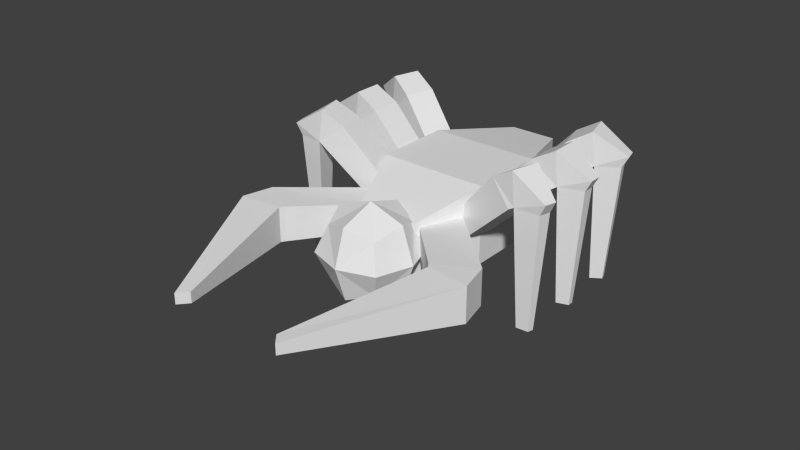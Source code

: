 # Source: eyewig.blend  (saved by Blender 2.67.0; exported with 4.5.12 LTS)
import bpy
from mathutils import Matrix  # noqa: F401  (used for matrix-valued properties, if any)

bpy.ops.wm.read_factory_settings(use_empty=True)
scene = bpy.context.scene
scene.name = 'Scene'

# ---- collections
col_collection_1 = bpy.data.collections.new('Collection 1'); scene.collection.children.link(col_collection_1)

# ---- world
world_world = bpy.data.worlds.new('World'); scene.world = world_world
world_world.color = (0.05088, 0.05088, 0.05088)
world_world.use_sun_shadow = False
world_world.sun_shadow_jitter_overblur = 0.0
world_world.cycles.sampling_method = 'MANUAL'
world_world.cycles.sample_map_resolution = 256

# ---- meshes
me_rightmouth = bpy.data.meshes.new('RightMouth')
me_rightmouth.from_pydata([(-0.5587, -4.086, -1.0), (-0.6339, 0.1161, -0.8), (1.134, 1.884, -0.8), (1.903, -4.52, -1.0), (-0.5587, -4.086, 1.0), (-0.6339, 0.1161, 0.8), (1.134, 1.884, 0.8), (1.903, -4.52, 1.0), (-0.5996, -4.377, -1.0), (1.105, -6.113, -1.0), (-0.5996, -4.377, 1.0), (1.105, -6.113, 1.0), (-7.165, -8.966, -0.3), (-7.152, -9.696, -0.3), (-7.165, -8.966, 0.3), (-7.152, -9.696, 0.3)], [], [(4, 5, 1), (5, 6, 1), (6, 7, 3), (7, 4, 10), (0, 1, 3), (7, 6, 5), (9, 11, 15), (4, 0, 10), (0, 3, 8), (3, 7, 11), (15, 14, 12), (15, 11, 14), (8, 9, 12), (10, 8, 12), (0, 4, 1), (0, 8, 10), (2, 6, 3), (11, 7, 10), (1, 2, 3), (4, 7, 5), (13, 9, 15), (3, 9, 8), (9, 3, 11), (13, 15, 12), (6, 2, 1), (11, 10, 14), (14, 10, 12), (9, 13, 12)])
_uv = me_rightmouth.uv_layers.new(name='UVMap')
_uv.uv.foreach_set('vector', [0.7771, 0.875, 1.0, 0.875, 1.0, 0.625, 0.9371, 0.9869, 0.7971, 0.9869, 0.9371, 0.8469, 1.0, 0.875, 0.7581, 0.875, 0.7581, 0.625, 1.0, 0.7581, 0.8217, 0.7771, 0.8187, 0.7644, 0.8217, 0.7771, 0.7897, 1.0, 1.0, 0.7581, 1.0, 0.7581, 0.9708, 1.0, 0.7897, 1.0, 0.6883, 0.625, 0.6883, 0.875, 0.5, 0.7875, 0.7771, 0.875, 0.7771, 0.625, 0.7644, 0.875, 0.8217, 0.7771, 1.0, 0.7581, 0.8187, 0.7644, 0.7581, 0.625, 0.7581, 0.875, 0.6883, 0.875, 0.537, 0.5, 0.5, 0.5228, 0.5, 0.5228, 0.537, 0.5, 0.9421, 0.6883, 0.5, 0.5228, 0.8187, 0.7644, 0.9421, 0.6883, 0.5, 0.5228, 0.7644, 0.875, 0.7644, 0.625, 0.5228, 0.7125, 0.7771, 0.625, 0.7771, 0.875, 1.0, 0.625, 0.7771, 0.625, 0.7644, 0.625, 0.7644, 0.875, 1.0, 0.625, 1.0, 0.875, 0.7581, 0.625, 0.9421, 0.6883, 1.0, 0.7581, 0.8187, 0.7644, 0.7897, 1.0, 0.9708, 1.0, 1.0, 0.7581, 0.8217, 0.7771, 1.0, 0.7581, 0.7897, 1.0, 0.5, 0.7125, 0.6883, 0.625, 0.5, 0.7875, 1.0, 0.7581, 0.9421, 0.6883, 0.8187, 0.7644, 0.6883, 0.625, 0.7581, 0.625, 0.6883, 0.875, 0.537, 0.5, 0.537, 0.5, 0.5, 0.5228, 0.7971, 0.9869, 0.7971, 0.8469, 0.9371, 0.8469, 0.9421, 0.6883, 0.8187, 0.7644, 0.5, 0.5228, 0.5228, 0.7875, 0.7644, 0.875, 0.5228, 0.7125, 0.9421, 0.6883, 0.537, 0.5, 0.5, 0.5228])
me_rightmouth.use_remesh_preserve_volume = False
me_rightmouth.use_remesh_preserve_attributes = False
me_rightmouth.use_mirror_vertex_groups = False
me_rightmouth.update()
me_middlerightleg = bpy.data.meshes.new('MiddleRightLeg')
me_middlerightleg.from_pydata([(-2.428, -1.0, -0.772), (-2.428, 1.0, -0.772), (3.5, 1.0, -1.0), (3.5, -1.0, -1.0), (-1.143, -1.0, 0.7601), (-1.143, 1.0, 0.7601), (3.5, 1.0, 1.0), (3.5, -1.0, 1.0), (3.864, 0.9, -1.077), (3.864, -0.9, -1.077), (5.136, 0.9, 0.5773), (5.136, -0.9, 0.5773), (4.874, 0.36, -2.123), (4.874, -0.36, -2.123), (5.67, 0.36, -1.873), (5.67, -0.36, -1.873), (-1.278, 0.45, -6.55), (-1.278, -0.45, -6.55), (-0.7728, 0.18, -7.072), (-0.7728, -0.18, -7.072)], [], [(4, 5, 0), (5, 6, 2), (2, 6, 8), (7, 4, 3), (0, 1, 2), (7, 6, 5), (10, 11, 15), (3, 2, 8), (6, 7, 11), (7, 3, 9), (14, 15, 13), (11, 9, 15), (8, 12, 16), (8, 10, 14), (17, 16, 19), (9, 8, 16), (13, 9, 17), (12, 13, 19), (16, 18, 19), (1, 5, 2), (6, 10, 8), (4, 0, 3), (3, 0, 2), (4, 7, 5), (14, 10, 15), (9, 3, 8), (10, 6, 11), (11, 7, 9), (12, 14, 13), (9, 13, 15), (12, 18, 16), (12, 8, 14), (17, 9, 16), (19, 13, 17), (18, 12, 19), (5, 1, 0)])
_uv = me_middlerightleg.uv_layers.new(name='UVMap')
_uv.uv.foreach_set('vector', [0.625, 1.0, 0.875, 1.0, 0.625, 0.8761, 0.52, 1.0, 0.8438, 1.0, 0.8438, 0.8761, 0.8438, 0.8761, 0.8438, 1.0, 0.87, 0.8713, 0.8438, 1.0, 0.52, 1.0, 0.8438, 0.8761, 0.5, 0.625, 0.5, 0.875, 0.8667, 0.875, 0.8667, 0.625, 0.8667, 0.875, 0.5, 0.875, 0.8625, 0.9738, 0.6375, 0.9738, 0.705, 0.8221, 0.8667, 0.625, 0.8667, 0.875, 0.8963, 0.8625, 0.8667, 0.875, 0.8667, 0.625, 1.0, 0.6375, 0.8438, 1.0, 0.8438, 0.8761, 0.87, 0.8713, 0.795, 0.8221, 0.705, 0.8221, 0.705, 0.8066, 0.9616, 0.9738, 0.87, 0.8713, 1.0, 0.8221, 0.87, 0.8713, 0.9427, 0.8066, 0.5, 0.5324, 0.87, 0.8713, 0.9616, 0.9738, 1.0, 0.8221, 0.6937, 0.5324, 0.8063, 0.5324, 0.7275, 0.5, 0.6375, 0.8713, 0.8625, 0.8713, 0.8063, 0.5324, 0.9427, 0.8066, 0.87, 0.8713, 0.5, 0.5324, 0.795, 0.8066, 0.705, 0.8066, 0.7275, 0.5, 0.8063, 0.5324, 0.7725, 0.5, 0.7275, 0.5, 0.52, 0.8761, 0.52, 1.0, 0.8438, 0.8761, 0.8438, 1.0, 0.9616, 0.9738, 0.87, 0.8713, 0.52, 1.0, 0.52, 0.8761, 0.8438, 0.8761, 0.8667, 0.625, 0.5, 0.625, 0.8667, 0.875, 0.5, 0.625, 0.8667, 0.625, 0.5, 0.875, 0.795, 0.8221, 0.8625, 0.9738, 0.705, 0.8221, 0.8963, 0.6375, 0.8667, 0.625, 0.8963, 0.8625, 1.0, 0.8625, 0.8667, 0.875, 1.0, 0.6375, 0.9616, 0.9738, 0.8438, 1.0, 0.87, 0.8713, 0.795, 0.8066, 0.795, 0.8221, 0.705, 0.8066, 0.87, 0.8713, 0.9427, 0.8066, 1.0, 0.8221, 0.9427, 0.8066, 0.5363, 0.5, 0.5, 0.5324, 0.9427, 0.8066, 0.87, 0.8713, 1.0, 0.8221, 0.6937, 0.5324, 0.6375, 0.8713, 0.8063, 0.5324, 0.5363, 0.5, 0.9427, 0.8066, 0.5, 0.5324, 0.7725, 0.5, 0.795, 0.8066, 0.7275, 0.5, 0.875, 1.0, 0.875, 0.8761, 0.625, 0.8761])
me_middlerightleg.use_remesh_preserve_volume = False
me_middlerightleg.use_remesh_preserve_attributes = False
me_middlerightleg.use_mirror_vertex_groups = False
me_middlerightleg.update()
me_backrightleg = bpy.data.meshes.new('BackRightLeg')
me_backrightleg.from_pydata([(-2.428, -1.0, -0.772), (-2.428, 1.0, -0.772), (3.5, 1.0, -1.0), (3.5, -1.0, -1.0), (-1.143, -1.0, 0.7601), (-1.143, 1.0, 0.7601), (3.5, 1.0, 1.0), (3.5, -1.0, 1.0), (3.864, 0.9, -1.077), (3.864, -0.9, -1.077), (5.136, 0.9, 0.5773), (5.136, -0.9, 0.5773), (4.874, 0.36, -2.123), (4.874, -0.36, -2.123), (5.67, 0.36, -1.873), (5.67, -0.36, -1.873), (-1.278, 0.45, -6.55), (-1.278, -0.45, -6.55), (-0.7728, 0.18, -7.072), (-0.7728, -0.18, -7.072)], [], [(4, 5, 0), (5, 6, 2), (2, 6, 8), (7, 4, 3), (0, 1, 2), (7, 6, 5), (10, 11, 15), (3, 2, 8), (6, 7, 11), (7, 3, 9), (14, 15, 13), (11, 9, 15), (8, 12, 16), (8, 10, 14), (17, 16, 19), (9, 8, 16), (13, 9, 17), (12, 13, 19), (16, 18, 19), (1, 5, 2), (6, 10, 8), (4, 0, 3), (3, 0, 2), (4, 7, 5), (14, 10, 15), (9, 3, 8), (10, 6, 11), (11, 7, 9), (12, 14, 13), (9, 13, 15), (12, 18, 16), (12, 8, 14), (17, 9, 16), (19, 13, 17), (18, 12, 19), (5, 1, 0)])
_uv = me_backrightleg.uv_layers.new(name='UVMap')
_uv.uv.foreach_set('vector', [0.625, 1.0, 0.875, 1.0, 0.625, 0.8761, 0.52, 1.0, 0.8438, 1.0, 0.8438, 0.8761, 0.8438, 0.8761, 0.8438, 1.0, 0.87, 0.8713, 0.8438, 1.0, 0.52, 1.0, 0.8438, 0.8761, 0.5, 0.625, 0.5, 0.875, 0.8667, 0.875, 0.8667, 0.625, 0.8667, 0.875, 0.5, 0.875, 0.8625, 0.9738, 0.6375, 0.9738, 0.705, 0.8221, 0.8667, 0.625, 0.8667, 0.875, 0.8963, 0.8625, 0.8667, 0.875, 0.8667, 0.625, 1.0, 0.6375, 0.8438, 1.0, 0.8438, 0.8761, 0.87, 0.8713, 0.795, 0.8221, 0.705, 0.8221, 0.705, 0.8066, 0.9616, 0.9738, 0.87, 0.8713, 1.0, 0.8221, 0.87, 0.8713, 0.9427, 0.8066, 0.5, 0.5324, 0.87, 0.8713, 0.9616, 0.9738, 1.0, 0.8221, 0.6937, 0.5324, 0.8063, 0.5324, 0.7275, 0.5, 0.6375, 0.8713, 0.8625, 0.8713, 0.8063, 0.5324, 0.9427, 0.8066, 0.87, 0.8713, 0.5, 0.5324, 0.795, 0.8066, 0.705, 0.8066, 0.7275, 0.5, 0.8063, 0.5324, 0.7725, 0.5, 0.7275, 0.5, 0.52, 0.8761, 0.52, 1.0, 0.8438, 0.8761, 0.8438, 1.0, 0.9616, 0.9738, 0.87, 0.8713, 0.52, 1.0, 0.52, 0.8761, 0.8438, 0.8761, 0.8667, 0.625, 0.5, 0.625, 0.8667, 0.875, 0.5, 0.625, 0.8667, 0.625, 0.5, 0.875, 0.795, 0.8221, 0.8625, 0.9738, 0.705, 0.8221, 0.8963, 0.6375, 0.8667, 0.625, 0.8963, 0.8625, 1.0, 0.8625, 0.8667, 0.875, 1.0, 0.6375, 0.9616, 0.9738, 0.8438, 1.0, 0.87, 0.8713, 0.795, 0.8066, 0.795, 0.8221, 0.705, 0.8066, 0.87, 0.8713, 0.9427, 0.8066, 1.0, 0.8221, 0.9427, 0.8066, 0.5363, 0.5, 0.5, 0.5324, 0.9427, 0.8066, 0.87, 0.8713, 1.0, 0.8221, 0.6937, 0.5324, 0.6375, 0.8713, 0.8063, 0.5324, 0.5363, 0.5, 0.9427, 0.8066, 0.5, 0.5324, 0.7725, 0.5, 0.795, 0.8066, 0.7275, 0.5, 0.875, 1.0, 0.875, 0.8761, 0.625, 0.8761])
me_backrightleg.use_remesh_preserve_volume = False
me_backrightleg.use_remesh_preserve_attributes = False
me_backrightleg.use_mirror_vertex_groups = False
me_backrightleg.update()
me_frontrightleg = bpy.data.meshes.new('FrontRightLeg')
me_frontrightleg.from_pydata([(-2.428, -1.0, -0.772), (-2.428, 1.0, -0.772), (3.5, 1.0, -1.0), (3.5, -1.0, -1.0), (-1.143, -1.0, 0.7601), (-1.143, 1.0, 0.7601), (3.5, 1.0, 1.0), (3.5, -1.0, 1.0), (3.864, 0.9, -1.077), (3.864, -0.9, -1.077), (5.136, 0.9, 0.5773), (5.136, -0.9, 0.5773), (4.874, 0.36, -2.123), (4.874, -0.36, -2.123), (5.67, 0.36, -1.873), (5.67, -0.36, -1.873), (-1.278, 0.45, -6.55), (-1.278, -0.45, -6.55), (-0.7728, 0.18, -7.072), (-0.7728, -0.18, -7.072)], [], [(4, 5, 0), (5, 6, 2), (2, 6, 8), (7, 4, 3), (0, 1, 2), (7, 6, 5), (10, 11, 15), (3, 2, 8), (6, 7, 11), (7, 3, 9), (14, 15, 13), (11, 9, 15), (8, 12, 16), (8, 10, 14), (17, 16, 19), (9, 8, 16), (13, 9, 17), (12, 13, 19), (16, 18, 19), (1, 5, 2), (6, 10, 8), (4, 0, 3), (3, 0, 2), (4, 7, 5), (14, 10, 15), (9, 3, 8), (10, 6, 11), (11, 7, 9), (12, 14, 13), (9, 13, 15), (12, 18, 16), (12, 8, 14), (17, 9, 16), (19, 13, 17), (18, 12, 19), (5, 1, 0)])
_uv = me_frontrightleg.uv_layers.new(name='UVMap')
_uv.uv.foreach_set('vector', [0.625, 1.0, 0.875, 1.0, 0.625, 0.8761, 0.52, 1.0, 0.8438, 1.0, 0.8438, 0.8761, 0.8438, 0.8761, 0.8438, 1.0, 0.87, 0.8713, 0.8438, 1.0, 0.52, 1.0, 0.8438, 0.8761, 0.5, 0.625, 0.5, 0.875, 0.8667, 0.875, 0.8667, 0.625, 0.8667, 0.875, 0.5, 0.875, 0.8625, 0.9738, 0.6375, 0.9738, 0.705, 0.8221, 0.8667, 0.625, 0.8667, 0.875, 0.8963, 0.8625, 0.8667, 0.875, 0.8667, 0.625, 1.0, 0.6375, 0.8438, 1.0, 0.8438, 0.8761, 0.87, 0.8713, 0.795, 0.8221, 0.705, 0.8221, 0.705, 0.8066, 0.9616, 0.9738, 0.87, 0.8713, 1.0, 0.8221, 0.87, 0.8713, 0.9427, 0.8066, 0.5, 0.5324, 0.87, 0.8713, 0.9616, 0.9738, 1.0, 0.8221, 0.6937, 0.5324, 0.8063, 0.5324, 0.7275, 0.5, 0.6375, 0.8713, 0.8625, 0.8713, 0.8063, 0.5324, 0.9427, 0.8066, 0.87, 0.8713, 0.5, 0.5324, 0.795, 0.8066, 0.705, 0.8066, 0.7275, 0.5, 0.8063, 0.5324, 0.7725, 0.5, 0.7275, 0.5, 0.52, 0.8761, 0.52, 1.0, 0.8438, 0.8761, 0.8438, 1.0, 0.9616, 0.9738, 0.87, 0.8713, 0.52, 1.0, 0.52, 0.8761, 0.8438, 0.8761, 0.8667, 0.625, 0.5, 0.625, 0.8667, 0.875, 0.5, 0.625, 0.8667, 0.625, 0.5, 0.875, 0.795, 0.8221, 0.8625, 0.9738, 0.705, 0.8221, 0.8963, 0.6375, 0.8667, 0.625, 0.8963, 0.8625, 1.0, 0.8625, 0.8667, 0.875, 1.0, 0.6375, 0.9616, 0.9738, 0.8438, 1.0, 0.87, 0.8713, 0.795, 0.8066, 0.795, 0.8221, 0.705, 0.8066, 0.87, 0.8713, 0.9427, 0.8066, 1.0, 0.8221, 0.9427, 0.8066, 0.5363, 0.5, 0.5, 0.5324, 0.9427, 0.8066, 0.87, 0.8713, 1.0, 0.8221, 0.6937, 0.5324, 0.6375, 0.8713, 0.8063, 0.5324, 0.5363, 0.5, 0.9427, 0.8066, 0.5, 0.5324, 0.7725, 0.5, 0.795, 0.8066, 0.7275, 0.5, 0.875, 1.0, 0.875, 0.8761, 0.625, 0.8761])
me_frontrightleg.use_remesh_preserve_volume = False
me_frontrightleg.use_remesh_preserve_attributes = False
me_frontrightleg.use_mirror_vertex_groups = False
me_frontrightleg.update()
me_backleftleg = bpy.data.meshes.new('BackLeftLeg')
me_backleftleg.from_pydata([(-2.428, -1.0, -0.772), (-2.428, 1.0, -0.772), (3.5, 1.0, -1.0), (3.5, -1.0, -1.0), (-1.143, -1.0, 0.7601), (-1.143, 1.0, 0.7601), (3.5, 1.0, 1.0), (3.5, -1.0, 1.0), (3.864, 0.9, -1.077), (3.864, -0.9, -1.077), (5.136, 0.9, 0.5773), (5.136, -0.9, 0.5773), (4.874, 0.36, -2.123), (4.874, -0.36, -2.123), (5.67, 0.36, -1.873), (5.67, -0.36, -1.873), (-1.278, 0.45, -6.55), (-1.278, -0.45, -6.55), (-0.7728, 0.18, -7.072), (-0.7728, -0.18, -7.072)], [], [(4, 5, 0), (5, 6, 2), (2, 6, 8), (7, 4, 3), (0, 1, 2), (7, 6, 5), (10, 11, 15), (3, 2, 8), (6, 7, 11), (7, 3, 9), (14, 15, 13), (11, 9, 15), (8, 12, 16), (8, 10, 14), (17, 16, 19), (9, 8, 16), (13, 9, 17), (12, 13, 19), (16, 18, 19), (1, 5, 2), (6, 10, 8), (4, 0, 3), (3, 0, 2), (4, 7, 5), (14, 10, 15), (9, 3, 8), (10, 6, 11), (11, 7, 9), (12, 14, 13), (9, 13, 15), (12, 18, 16), (12, 8, 14), (17, 9, 16), (19, 13, 17), (18, 12, 19), (5, 1, 0)])
_uv = me_backleftleg.uv_layers.new(name='UVMap')
_uv.uv.foreach_set('vector', [0.625, 1.0, 0.875, 1.0, 0.625, 0.8761, 0.52, 1.0, 0.8438, 1.0, 0.8438, 0.8761, 0.8438, 0.8761, 0.8438, 1.0, 0.87, 0.8713, 0.8438, 1.0, 0.52, 1.0, 0.8438, 0.8761, 0.5, 0.625, 0.5, 0.875, 0.8667, 0.875, 0.8667, 0.625, 0.8667, 0.875, 0.5, 0.875, 0.8625, 0.9738, 0.6375, 0.9738, 0.705, 0.8221, 0.8667, 0.625, 0.8667, 0.875, 0.8963, 0.8625, 0.8667, 0.875, 0.8667, 0.625, 1.0, 0.6375, 0.8438, 1.0, 0.8438, 0.8761, 0.87, 0.8713, 0.795, 0.8221, 0.705, 0.8221, 0.705, 0.8066, 0.9616, 0.9738, 0.87, 0.8713, 1.0, 0.8221, 0.87, 0.8713, 0.9427, 0.8066, 0.5, 0.5324, 0.87, 0.8713, 0.9616, 0.9738, 1.0, 0.8221, 0.6937, 0.5324, 0.8063, 0.5324, 0.7275, 0.5, 0.6375, 0.8713, 0.8625, 0.8713, 0.8063, 0.5324, 0.9427, 0.8066, 0.87, 0.8713, 0.5, 0.5324, 0.795, 0.8066, 0.705, 0.8066, 0.7275, 0.5, 0.8063, 0.5324, 0.7725, 0.5, 0.7275, 0.5, 0.52, 0.8761, 0.52, 1.0, 0.8438, 0.8761, 0.8438, 1.0, 0.9616, 0.9738, 0.87, 0.8713, 0.52, 1.0, 0.52, 0.8761, 0.8438, 0.8761, 0.8667, 0.625, 0.5, 0.625, 0.8667, 0.875, 0.5, 0.625, 0.8667, 0.625, 0.5, 0.875, 0.795, 0.8221, 0.8625, 0.9738, 0.705, 0.8221, 0.8963, 0.6375, 0.8667, 0.625, 0.8963, 0.8625, 1.0, 0.8625, 0.8667, 0.875, 1.0, 0.6375, 0.9616, 0.9738, 0.8438, 1.0, 0.87, 0.8713, 0.795, 0.8066, 0.795, 0.8221, 0.705, 0.8066, 0.87, 0.8713, 0.9427, 0.8066, 1.0, 0.8221, 0.9427, 0.8066, 0.5363, 0.5, 0.5, 0.5324, 0.9427, 0.8066, 0.87, 0.8713, 1.0, 0.8221, 0.6937, 0.5324, 0.6375, 0.8713, 0.8063, 0.5324, 0.5363, 0.5, 0.9427, 0.8066, 0.5, 0.5324, 0.7725, 0.5, 0.795, 0.8066, 0.7275, 0.5, 0.875, 1.0, 0.875, 0.8761, 0.625, 0.8761])
me_backleftleg.use_remesh_preserve_volume = False
me_backleftleg.use_remesh_preserve_attributes = False
me_backleftleg.use_mirror_vertex_groups = False
me_backleftleg.update()
me_frontleftleg = bpy.data.meshes.new('FrontLeftLeg')
me_frontleftleg.from_pydata([(-2.428, -1.0, -0.772), (-2.428, 1.0, -0.772), (3.5, 1.0, -1.0), (3.5, -1.0, -1.0), (-1.143, -1.0, 0.7601), (-1.143, 1.0, 0.7601), (3.5, 1.0, 1.0), (3.5, -1.0, 1.0), (3.864, 0.9, -1.077), (3.864, -0.9, -1.077), (5.136, 0.9, 0.5773), (5.136, -0.9, 0.5773), (4.874, 0.36, -2.123), (4.874, -0.36, -2.123), (5.67, 0.36, -1.873), (5.67, -0.36, -1.873), (-1.278, 0.45, -6.55), (-1.278, -0.45, -6.55), (-0.7728, 0.18, -7.072), (-0.7728, -0.18, -7.072)], [], [(4, 5, 0), (5, 6, 2), (2, 6, 8), (7, 4, 3), (0, 1, 2), (7, 6, 5), (10, 11, 15), (3, 2, 8), (6, 7, 11), (7, 3, 9), (14, 15, 13), (11, 9, 15), (8, 12, 16), (8, 10, 14), (17, 16, 19), (9, 8, 16), (13, 9, 17), (12, 13, 19), (16, 18, 19), (1, 5, 2), (6, 10, 8), (4, 0, 3), (3, 0, 2), (4, 7, 5), (14, 10, 15), (9, 3, 8), (10, 6, 11), (11, 7, 9), (12, 14, 13), (9, 13, 15), (12, 18, 16), (12, 8, 14), (17, 9, 16), (19, 13, 17), (18, 12, 19), (5, 1, 0)])
_uv = me_frontleftleg.uv_layers.new(name='UVMap')
_uv.uv.foreach_set('vector', [0.625, 1.0, 0.875, 1.0, 0.625, 0.8761, 0.52, 1.0, 0.8438, 1.0, 0.8438, 0.8761, 0.8438, 0.8761, 0.8438, 1.0, 0.87, 0.8713, 0.8438, 1.0, 0.52, 1.0, 0.8438, 0.8761, 0.5, 0.625, 0.5, 0.875, 0.8667, 0.875, 0.8667, 0.625, 0.8667, 0.875, 0.5, 0.875, 0.8625, 0.9738, 0.6375, 0.9738, 0.705, 0.8221, 0.8667, 0.625, 0.8667, 0.875, 0.8963, 0.8625, 0.8667, 0.875, 0.8667, 0.625, 1.0, 0.6375, 0.8438, 1.0, 0.8438, 0.8761, 0.87, 0.8713, 0.795, 0.8221, 0.705, 0.8221, 0.705, 0.8066, 0.9616, 0.9738, 0.87, 0.8713, 1.0, 0.8221, 0.87, 0.8713, 0.9427, 0.8066, 0.5, 0.5324, 0.87, 0.8713, 0.9616, 0.9738, 1.0, 0.8221, 0.6937, 0.5324, 0.8063, 0.5324, 0.7275, 0.5, 0.6375, 0.8713, 0.8625, 0.8713, 0.8063, 0.5324, 0.9427, 0.8066, 0.87, 0.8713, 0.5, 0.5324, 0.795, 0.8066, 0.705, 0.8066, 0.7275, 0.5, 0.8063, 0.5324, 0.7725, 0.5, 0.7275, 0.5, 0.52, 0.8761, 0.52, 1.0, 0.8438, 0.8761, 0.8438, 1.0, 0.9616, 0.9738, 0.87, 0.8713, 0.52, 1.0, 0.52, 0.8761, 0.8438, 0.8761, 0.8667, 0.625, 0.5, 0.625, 0.8667, 0.875, 0.5, 0.625, 0.8667, 0.625, 0.5, 0.875, 0.795, 0.8221, 0.8625, 0.9738, 0.705, 0.8221, 0.8963, 0.6375, 0.8667, 0.625, 0.8963, 0.8625, 1.0, 0.8625, 0.8667, 0.875, 1.0, 0.6375, 0.9616, 0.9738, 0.8438, 1.0, 0.87, 0.8713, 0.795, 0.8066, 0.795, 0.8221, 0.705, 0.8066, 0.87, 0.8713, 0.9427, 0.8066, 1.0, 0.8221, 0.9427, 0.8066, 0.5363, 0.5, 0.5, 0.5324, 0.9427, 0.8066, 0.87, 0.8713, 1.0, 0.8221, 0.6937, 0.5324, 0.6375, 0.8713, 0.8063, 0.5324, 0.5363, 0.5, 0.9427, 0.8066, 0.5, 0.5324, 0.7725, 0.5, 0.795, 0.8066, 0.7275, 0.5, 0.875, 1.0, 0.875, 0.8761, 0.625, 0.8761])
me_frontleftleg.use_remesh_preserve_volume = False
me_frontleftleg.use_remesh_preserve_attributes = False
me_frontleftleg.use_mirror_vertex_groups = False
me_frontleftleg.update()
me_middleleftleg = bpy.data.meshes.new('MiddleLeftLeg')
me_middleleftleg.from_pydata([(-2.428, -1.0, -0.772), (-2.428, 1.0, -0.772), (3.5, 1.0, -1.0), (3.5, -1.0, -1.0), (-1.143, -1.0, 0.7601), (-1.143, 1.0, 0.7601), (3.5, 1.0, 1.0), (3.5, -1.0, 1.0), (3.864, 0.9, -1.077), (3.864, -0.9, -1.077), (5.136, 0.9, 0.5773), (5.136, -0.9, 0.5773), (4.874, 0.36, -2.123), (4.874, -0.36, -2.123), (5.67, 0.36, -1.873), (5.67, -0.36, -1.873), (-1.278, 0.45, -6.55), (-1.278, -0.45, -6.55), (-0.7728, 0.18, -7.072), (-0.7728, -0.18, -7.072)], [], [(4, 5, 0), (5, 6, 2), (2, 6, 8), (7, 4, 3), (0, 1, 2), (7, 6, 5), (10, 11, 15), (3, 2, 8), (6, 7, 11), (7, 3, 9), (14, 15, 13), (11, 9, 15), (8, 12, 16), (8, 10, 14), (17, 16, 19), (9, 8, 16), (13, 9, 17), (12, 13, 19), (16, 18, 19), (1, 5, 2), (6, 10, 8), (4, 0, 3), (3, 0, 2), (4, 7, 5), (14, 10, 15), (9, 3, 8), (10, 6, 11), (11, 7, 9), (12, 14, 13), (9, 13, 15), (12, 18, 16), (12, 8, 14), (17, 9, 16), (19, 13, 17), (18, 12, 19), (5, 1, 0)])
_uv = me_middleleftleg.uv_layers.new(name='UVMap')
_uv.uv.foreach_set('vector', [0.625, 1.0, 0.875, 1.0, 0.625, 0.8761, 0.52, 1.0, 0.8438, 1.0, 0.8438, 0.8761, 0.8438, 0.8761, 0.8438, 1.0, 0.87, 0.8713, 0.8438, 1.0, 0.52, 1.0, 0.8438, 0.8761, 0.5, 0.625, 0.5, 0.875, 0.8667, 0.875, 0.8667, 0.625, 0.8667, 0.875, 0.5, 0.875, 0.8625, 0.9738, 0.6375, 0.9738, 0.705, 0.8221, 0.8667, 0.625, 0.8667, 0.875, 0.8963, 0.8625, 0.8667, 0.875, 0.8667, 0.625, 1.0, 0.6375, 0.8438, 1.0, 0.8438, 0.8761, 0.87, 0.8713, 0.795, 0.8221, 0.705, 0.8221, 0.705, 0.8066, 0.9616, 0.9738, 0.87, 0.8713, 1.0, 0.8221, 0.87, 0.8713, 0.9427, 0.8066, 0.5, 0.5324, 0.87, 0.8713, 0.9616, 0.9738, 1.0, 0.8221, 0.6937, 0.5324, 0.8063, 0.5324, 0.7275, 0.5, 0.6375, 0.8713, 0.8625, 0.8713, 0.8063, 0.5324, 0.9427, 0.8066, 0.87, 0.8713, 0.5, 0.5324, 0.795, 0.8066, 0.705, 0.8066, 0.7275, 0.5, 0.8063, 0.5324, 0.7725, 0.5, 0.7275, 0.5, 0.52, 0.8761, 0.52, 1.0, 0.8438, 0.8761, 0.8438, 1.0, 0.9616, 0.9738, 0.87, 0.8713, 0.52, 1.0, 0.52, 0.8761, 0.8438, 0.8761, 0.8667, 0.625, 0.5, 0.625, 0.8667, 0.875, 0.5, 0.625, 0.8667, 0.625, 0.5, 0.875, 0.795, 0.8221, 0.8625, 0.9738, 0.705, 0.8221, 0.8963, 0.6375, 0.8667, 0.625, 0.8963, 0.8625, 1.0, 0.8625, 0.8667, 0.875, 1.0, 0.6375, 0.9616, 0.9738, 0.8438, 1.0, 0.87, 0.8713, 0.795, 0.8066, 0.795, 0.8221, 0.705, 0.8066, 0.87, 0.8713, 0.9427, 0.8066, 1.0, 0.8221, 0.9427, 0.8066, 0.5363, 0.5, 0.5, 0.5324, 0.9427, 0.8066, 0.87, 0.8713, 1.0, 0.8221, 0.6937, 0.5324, 0.6375, 0.8713, 0.8063, 0.5324, 0.5363, 0.5, 0.9427, 0.8066, 0.5, 0.5324, 0.7725, 0.5, 0.795, 0.8066, 0.7275, 0.5, 0.875, 1.0, 0.875, 0.8761, 0.625, 0.8761])
me_middleleftleg.use_remesh_preserve_volume = False
me_middleleftleg.use_remesh_preserve_attributes = False
me_middleleftleg.use_mirror_vertex_groups = False
me_middleleftleg.update()
me_head = bpy.data.meshes.new('Head')
me_head.from_pydata([(-1.0, 0.0, 0.0), (0.0, 1.0, 0.0), (1.0, 0.0, 0.0), (0.0, -1.0, 0.0), (0.0, 0.0, -1.0), (0.0, 0.0, 1.0), (-0.75, 0.0, 0.75), (-0.75, 0.75, 0.0), (-0.75, 0.0, -0.75), (-0.75, -0.75, 0.0), (0.0, 0.75, 0.75), (0.75, 0.75, 0.0), (0.0, 0.75, -0.75), (0.75, 0.0, 0.75), (0.75, -0.75, 0.0), (0.75, 0.0, -0.75), (0.0, -0.75, 0.75), (0.0, -0.75, -0.75), (-0.5556, -0.5556, -0.5556), (-0.5556, 0.5556, -0.5556), (0.5556, 0.5556, -0.5556), (0.5556, -0.5556, -0.5556), (-0.5556, -0.5556, 0.5556), (-0.5556, 0.5556, 0.5556), (0.5556, 0.5556, 0.5556), (0.5556, -0.5556, 0.5556)], [], [(0, 9, 22), (0, 6, 23), (0, 7, 19), (0, 8, 18), (1, 7, 23), (1, 10, 24), (1, 11, 20), (1, 12, 19), (2, 11, 24), (2, 13, 25), (2, 14, 21), (2, 15, 20), (3, 14, 25), (3, 16, 22), (3, 9, 18), (3, 17, 21), (4, 17, 18), (4, 8, 19), (4, 12, 20), (4, 15, 21), (5, 16, 25), (5, 13, 24), (5, 10, 23), (5, 6, 22), (6, 0, 22), (7, 0, 23), (8, 0, 19), (9, 0, 18), (10, 1, 23), (11, 1, 24), (12, 1, 20), (7, 1, 19), (13, 2, 24), (14, 2, 25), (15, 2, 21), (11, 2, 20), (16, 3, 25), (9, 3, 22), (17, 3, 18), (14, 3, 21), (8, 4, 18), (12, 4, 19), (15, 4, 20), (17, 4, 21), (13, 5, 25), (10, 5, 24), (6, 5, 23), (16, 5, 22)])
_uv = me_head.uv_layers.new(name='UVMap')
_uv.uv.foreach_set('vector', [0.5, 0.25, 0.5625, 0.25, 0.6111, 0.3889, 0.8901, 0.05995, 0.9026, 0.09745, 0.9123, 0.08773, 0.8901, 0.05995, 0.9026, 0.05995, 0.9123, 0.03217, 0.5, 0.25, 0.5625, 0.0625, 0.6111, 0.1111, 0.9401, 0.05995, 0.9026, 0.05995, 0.9123, 0.08773, 0.9401, 0.05995, 0.9401, 0.09745, 0.9678, 0.08773, 0.9401, 0.05995, 0.9776, 0.05995, 0.9678, 0.03217, 0.9401, 0.05995, 0.9401, 0.02245, 0.9123, 0.03217, 0.9901, 0.05995, 0.9776, 0.05995, 0.9678, 0.08773, 1.0, 0.25, 0.9375, 0.4375, 0.8889, 0.3889, 1.0, 0.25, 0.9375, 0.25, 0.8889, 0.1111, 0.9901, 0.05995, 0.9776, 0.02245, 0.9678, 0.03217, 0.75, 0.25, 0.9375, 0.25, 0.8889, 0.3889, 0.75, 0.25, 0.75, 0.4375, 0.6111, 0.3889, 0.75, 0.25, 0.5625, 0.25, 0.6111, 0.1111, 0.75, 0.25, 0.75, 0.0625, 0.8889, 0.1111, 0.75, 0.0, 0.75, 0.0625, 0.6111, 0.1111, 0.9401, 0.009948, 0.9026, 0.02245, 0.9123, 0.03217, 0.9401, 0.009948, 0.9401, 0.02245, 0.9678, 0.03217, 0.75, 0.0, 0.9375, 0.0625, 0.8889, 0.1111, 0.75, 0.5, 0.75, 0.4375, 0.8889, 0.3889, 0.9401, 0.1099, 0.9776, 0.09745, 0.9678, 0.08773, 0.9401, 0.1099, 0.9401, 0.09745, 0.9123, 0.08773, 0.75, 0.5, 0.5625, 0.4375, 0.6111, 0.3889, 0.5625, 0.4375, 0.5, 0.25, 0.6111, 0.3889, 0.9026, 0.05995, 0.8901, 0.05995, 0.9123, 0.08773, 0.9026, 0.02245, 0.8901, 0.05995, 0.9123, 0.03217, 0.5625, 0.25, 0.5, 0.25, 0.6111, 0.1111, 0.9401, 0.09745, 0.9401, 0.05995, 0.9123, 0.08773, 0.9776, 0.05995, 0.9401, 0.05995, 0.9678, 0.08773, 0.9401, 0.02245, 0.9401, 0.05995, 0.9678, 0.03217, 0.9026, 0.05995, 0.9401, 0.05995, 0.9123, 0.03217, 0.9776, 0.09745, 0.9901, 0.05995, 0.9678, 0.08773, 0.9375, 0.25, 1.0, 0.25, 0.8889, 0.3889, 0.9375, 0.0625, 1.0, 0.25, 0.8889, 0.1111, 0.9776, 0.05995, 0.9901, 0.05995, 0.9678, 0.03217, 0.75, 0.4375, 0.75, 0.25, 0.8889, 0.3889, 0.5625, 0.25, 0.75, 0.25, 0.6111, 0.3889, 0.75, 0.0625, 0.75, 0.25, 0.6111, 0.1111, 0.9375, 0.25, 0.75, 0.25, 0.8889, 0.1111, 0.5625, 0.0625, 0.75, 0.0, 0.6111, 0.1111, 0.9401, 0.02245, 0.9401, 0.009948, 0.9123, 0.03217, 0.9776, 0.02245, 0.9401, 0.009948, 0.9678, 0.03217, 0.75, 0.0625, 0.75, 0.0, 0.8889, 0.1111, 0.9375, 0.4375, 0.75, 0.5, 0.8889, 0.3889, 0.9401, 0.09745, 0.9401, 0.1099, 0.9678, 0.08773, 0.9026, 0.09745, 0.9401, 0.1099, 0.9123, 0.08773, 0.75, 0.4375, 0.75, 0.5, 0.6111, 0.3889])
me_head.use_remesh_preserve_volume = False
me_head.use_remesh_preserve_attributes = False
me_head.use_mirror_vertex_groups = False
me_head.update()
me_leftmouth = bpy.data.meshes.new('LeftMouth')
me_leftmouth.from_pydata([(-0.5587, -4.086, -1.0), (-0.9651, 0.6844, -0.8), (1.229, 1.882, -0.8), (1.903, -4.52, -1.0), (-0.5587, -4.086, 1.0), (-0.9651, 0.6844, 0.8), (1.229, 1.882, 0.8), (1.903, -4.52, 1.0), (-0.5996, -4.377, -1.0), (1.105, -6.113, -1.0), (-0.5996, -4.377, 1.0), (1.105, -6.113, 1.0), (-7.165, -8.966, -0.3), (-7.152, -9.696, -0.3), (-7.165, -8.966, 0.3), (-7.152, -9.696, 0.3)], [], [(4, 5, 1), (5, 6, 1), (6, 7, 3), (7, 4, 10), (0, 1, 3), (7, 6, 5), (9, 11, 15), (4, 0, 10), (0, 3, 8), (3, 7, 11), (15, 14, 12), (15, 11, 14), (8, 9, 12), (10, 8, 12), (0, 4, 1), (0, 8, 10), (2, 6, 3), (11, 7, 10), (1, 2, 3), (4, 7, 5), (13, 9, 15), (3, 9, 8), (9, 3, 11), (13, 15, 12), (6, 2, 1), (11, 10, 14), (14, 10, 12), (9, 13, 12)])
_uv = me_leftmouth.uv_layers.new(name='UVMap')
_uv.uv.foreach_set('vector', [0.7771, 0.875, 1.0, 0.875, 1.0, 0.625, 0.9371, 0.9869, 0.7971, 0.9869, 0.9371, 0.8469, 1.0, 0.875, 0.7581, 0.875, 0.7581, 0.625, 1.0, 0.7581, 0.8217, 0.7771, 0.8187, 0.7644, 0.8217, 0.7771, 0.7897, 1.0, 1.0, 0.7581, 1.0, 0.7581, 0.9708, 1.0, 0.7897, 1.0, 0.6883, 0.625, 0.6883, 0.875, 0.5, 0.7875, 0.7771, 0.875, 0.7771, 0.625, 0.7644, 0.875, 0.8217, 0.7771, 1.0, 0.7581, 0.8187, 0.7644, 0.7581, 0.625, 0.7581, 0.875, 0.6883, 0.875, 0.537, 0.5, 0.5, 0.5228, 0.5, 0.5228, 0.537, 0.5, 0.9421, 0.6883, 0.5, 0.5228, 0.8187, 0.7644, 0.9421, 0.6883, 0.5, 0.5228, 0.7644, 0.875, 0.7644, 0.625, 0.5228, 0.7125, 0.7771, 0.625, 0.7771, 0.875, 1.0, 0.625, 0.7771, 0.625, 0.7644, 0.625, 0.7644, 0.875, 1.0, 0.625, 1.0, 0.875, 0.7581, 0.625, 0.9421, 0.6883, 1.0, 0.7581, 0.8187, 0.7644, 0.7897, 1.0, 0.9708, 1.0, 1.0, 0.7581, 0.8217, 0.7771, 1.0, 0.7581, 0.7897, 1.0, 0.5, 0.7125, 0.6883, 0.625, 0.5, 0.7875, 1.0, 0.7581, 0.9421, 0.6883, 0.8187, 0.7644, 0.6883, 0.625, 0.7581, 0.625, 0.6883, 0.875, 0.537, 0.5, 0.537, 0.5, 0.5, 0.5228, 0.7971, 0.9869, 0.7971, 0.8469, 0.9371, 0.8469, 0.9421, 0.6883, 0.8187, 0.7644, 0.5, 0.5228, 0.5228, 0.7875, 0.7644, 0.875, 0.5228, 0.7125, 0.9421, 0.6883, 0.537, 0.5, 0.5, 0.5228])
me_leftmouth.use_remesh_preserve_volume = False
me_leftmouth.use_remesh_preserve_attributes = False
me_leftmouth.use_mirror_vertex_groups = False
me_leftmouth.update()
me_body = bpy.data.meshes.new('Body')
me_body.from_pydata([(-1.4, -1.0, -1.0), (-1.4, 1.0, -1.0), (1.4, 1.0, -1.0), (1.4, -1.0, -1.0), (-1.4, -1.0, 1.0), (-1.4, 1.0, 1.0), (1.4, 1.0, 1.0), (1.4, -1.0, 1.0), (-0.6, 3.2, -0.6), (0.6, 3.2, -0.6), (-0.6, 3.2, 0.6), (0.6, 3.2, 0.6), (-0.64, -3.0, -0.7629), (0.64, -3.0, -0.7629), (-0.6414, -3.0, 0.382), (0.6414, -3.0, 0.382)], [], [(4, 5, 1), (2, 1, 8), (6, 7, 3), (7, 4, 14), (0, 1, 2), (7, 6, 5), (10, 11, 9), (5, 6, 11), (1, 5, 10), (6, 2, 11), (15, 14, 12), (4, 0, 12), (0, 3, 13), (3, 7, 13), (0, 4, 1), (9, 2, 8), (2, 6, 3), (15, 7, 14), (3, 0, 2), (4, 7, 5), (8, 10, 9), (10, 5, 11), (8, 1, 10), (13, 15, 12), (14, 4, 12), (12, 0, 13), (7, 15, 13), (2, 9, 11)])
_uv = me_body.uv_layers.new(name='UVMap')
_uv.uv.foreach_set('vector', [0.4728, 0.6774, 0.4728, 0.3548, 0.25, 0.3548, 1.49e-08, 0.3548, 0.25, 0.3548, 0.1786, 0.0, 0.2772, 0.6452, 0.2772, 0.3226, 0.5, 0.3226, 0.25, 0.3226, 0.0, 0.3226, 0.02857, 0.0, 0.25, 0.6774, 0.25, 0.3548, 1.49e-08, 0.3548, 0.25, 0.3226, 0.25, 0.6452, 0.0, 0.6452, 0.6471, 0.8522, 0.8529, 0.8522, 0.8529, 0.5955, 0.0, 0.6452, 0.25, 0.6452, 0.1786, 1.0, 0.25, 0.3548, 0.4728, 0.3548, 0.4282, 5.96e-08, 0.2772, 0.6452, 0.5, 0.6452, 0.3218, 1.0, 0.9351, 0.99, 0.5649, 0.99, 0.6129, 0.5528, 0.4728, 0.6774, 0.25, 0.6774, 0.2723, 1.0, 0.25, 0.6774, 0.0, 0.6774, 0.05357, 1.0, 0.5, 0.3226, 0.2772, 0.3226, 0.4777, 0.0, 0.25, 0.6774, 0.4728, 0.6774, 0.25, 0.3548, 0.07143, 0.0, 1.49e-08, 0.3548, 0.1786, 0.0, 0.5, 0.6452, 0.2772, 0.6452, 0.5, 0.3226, 0.2214, 0.0, 0.25, 0.3226, 0.02857, 0.0, 0.0, 0.6774, 0.25, 0.6774, 1.49e-08, 0.3548, 0.0, 0.3226, 0.25, 0.3226, 0.0, 0.6452, 0.6471, 0.5955, 0.6471, 0.8522, 0.8529, 0.5955, 0.07143, 1.0, 0.0, 0.6452, 0.1786, 1.0, 0.2946, 0.0, 0.25, 0.3548, 0.4282, 5.96e-08, 0.8871, 0.5528, 0.9351, 0.99, 0.6129, 0.5528, 0.5, 1.0, 0.4728, 0.6774, 0.2723, 1.0, 0.1964, 1.0, 0.25, 0.6774, 0.05357, 1.0, 0.2772, 0.3226, 0.25, 0.0, 0.4777, 0.0, 0.5, 0.6452, 0.4554, 1.0, 0.3218, 1.0])
me_body.use_remesh_preserve_volume = False
me_body.use_remesh_preserve_attributes = False
me_body.use_mirror_vertex_groups = False
me_body.update()

# ---- objects
ob_rightmouth = bpy.data.objects.new('RightMouth', me_rightmouth)
ob_middlerightleg = bpy.data.objects.new('MiddleRightLeg', me_middlerightleg)
ob_backrightleg = bpy.data.objects.new('BackRightLeg', me_backrightleg)
ob_frontrightleg = bpy.data.objects.new('FrontRightLeg', me_frontrightleg)
ob_backleftleg = bpy.data.objects.new('BackLeftLeg', me_backleftleg)
ob_frontleftleg = bpy.data.objects.new('FrontLeftLeg', me_frontleftleg)
ob_middleleftleg = bpy.data.objects.new('MiddleLeftLeg', me_middleleftleg)
ob_head = bpy.data.objects.new('Head', me_head)
ob_leftmouth = bpy.data.objects.new('LeftMouth', me_leftmouth)
ob_body = bpy.data.objects.new('Body', me_body)

# ---- transforms, parenting, visibility, modifiers, constraints
ob_rightmouth.location = (-0.35, -0.7, 0.56)
ob_rightmouth.rotation_euler = (3.142, -5.619e-08, -0.6981)
ob_rightmouth.scale = (-0.14, -0.14, 0.14)
ob_rightmouth.lineart.crease_threshold = 0.0
ob_middlerightleg.location = (-0.49, 0.0, 0.7)
ob_middlerightleg.rotation_euler = (5.423e-08, -0.7778, -3.142)
ob_middlerightleg.scale = (0.126, 0.126, 0.126)
ob_middlerightleg.lineart.crease_threshold = 0.0
ob_backrightleg.location = (-0.49, 0.35, 0.7)
ob_backrightleg.rotation_euler = (5.423e-08, -0.7778, -3.403)
ob_backrightleg.scale = (0.126, 0.126, 0.126)
ob_backrightleg.lineart.crease_threshold = 0.0
ob_frontrightleg.location = (-0.49, -0.35, 0.7)
ob_frontrightleg.rotation_euler = (5.423e-08, -0.7778, -2.88)
ob_frontrightleg.scale = (0.126, 0.126, 0.126)
ob_frontrightleg.lineart.crease_threshold = 0.0
ob_backleftleg.location = (0.49, 0.35, 0.7)
ob_backleftleg.rotation_euler = (5.423e-08, -0.7778, 0.2618)
ob_backleftleg.scale = (0.126, 0.126, 0.126)
ob_backleftleg.lineart.crease_threshold = 0.0
ob_frontleftleg.location = (0.49, -0.35, 0.7)
ob_frontleftleg.rotation_euler = (5.423e-08, -0.7778, -0.2618)
ob_frontleftleg.scale = (0.126, 0.126, 0.126)
ob_frontleftleg.lineart.crease_threshold = 0.0
ob_middleleftleg.location = (0.49, 0.0, 0.7)
ob_middleleftleg.rotation_euler = (5.423e-08, -0.7778, -1.323e-07)
ob_middleleftleg.scale = (0.126, 0.126, 0.126)
ob_middleleftleg.lineart.crease_threshold = 0.0
ob_head.location = (0.0, -1.0, 0.5)
ob_head.scale = (0.378, 0.378, 0.378)
ob_head.lineart.crease_threshold = 0.0
ob_leftmouth.location = (0.35, -0.7, 0.56)
ob_leftmouth.rotation_euler = (0.0, 0.0, 0.6981)
ob_leftmouth.scale = (0.14, 0.14, 0.14)
ob_leftmouth.lineart.crease_threshold = 0.0
ob_body.location = (0.0, 0.0, 0.56)
ob_body.scale = (0.315, 0.315, 0.315)
ob_body.lineart.crease_threshold = 0.0

# ---- collection membership
col_collection_1.objects.link(ob_rightmouth)
col_collection_1.objects.link(ob_middlerightleg)
col_collection_1.objects.link(ob_backrightleg)
col_collection_1.objects.link(ob_frontrightleg)
col_collection_1.objects.link(ob_backleftleg)
col_collection_1.objects.link(ob_frontleftleg)
col_collection_1.objects.link(ob_middleleftleg)
col_collection_1.objects.link(ob_head)
col_collection_1.objects.link(ob_leftmouth)
col_collection_1.objects.link(ob_body)

# ---- scene / render settings (as saved in the file)
scene.frame_start = 1; scene.frame_end = 250; scene.frame_set(1)
scene.render.engine = 'BLENDER_EEVEE_NEXT'
scene.render.image_settings.color_mode = 'RGB'
scene.render.image_settings.compression = 90
scene.render.resolution_percentage = 50
scene.render.dither_intensity = 0.0
scene.cycles.use_denoising = False
scene.cycles.samples = 10
scene.cycles.sampling_pattern = 'TABULATED_SOBOL'
scene.cycles.light_sampling_threshold = 0.0
scene.cycles.use_adaptive_sampling = False
scene.cycles.use_light_tree = False
scene.cycles.blur_glossy = 0.0
scene.cycles.volume_bounces = 1
scene.cycles.pixel_filter_type = 'GAUSSIAN'
scene.cycles.sample_clamp_indirect = 0.0
scene.view_settings.view_transform = 'Standard'
bpy.context.view_layer.update()

# ---- added for rendering (the .blend has no active camera and no usable light): camera, sun
cam_auto = bpy.data.cameras.new('AutoCamera')
cam_auto.lens = 50.0
cam_auto.sensor_width = 36.0
cam_auto.clip_end = 1000.0
ob_auto_camera = bpy.data.objects.new('AutoCamera', cam_auto)
scene.collection.objects.link(ob_auto_camera)
ob_auto_camera.location = (4.54579, -6.14326, 4.20738)
ob_auto_camera.rotation_euler = (1.09748, -7.21219e-08, 0.694738)
scene.camera = ob_auto_camera
light_auto_sun = bpy.data.lights.new('AutoSun', 'SUN')
light_auto_sun.energy = 3.0
light_auto_sun.angle = 0.0523599
ob_auto_sun = bpy.data.objects.new('AutoSun', light_auto_sun)
scene.collection.objects.link(ob_auto_sun)
ob_auto_sun.rotation_euler = (0.872665, 0.174533, 0.523599)
bpy.context.view_layer.update()
